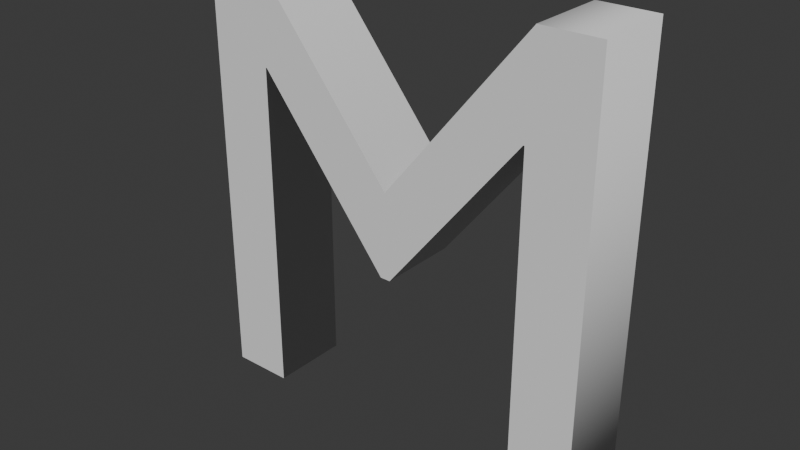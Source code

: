 # Source: letters.blend  (saved by Blender 4.0.36; exported with 4.5.12 LTS)
import bpy
from mathutils import Matrix  # noqa: F401  (used for matrix-valued properties, if any)

bpy.ops.wm.read_factory_settings(use_empty=True)
scene = bpy.context.scene
scene.name = 'Scene'

# ---- collections
col_collection = bpy.data.collections.new('Collection'); scene.collection.children.link(col_collection)

# ---- world
world_world = bpy.data.worlds.new('World'); scene.world = world_world
world_world.use_nodes = True; world_world.node_tree.nodes.clear()
_N = world_world.node_tree.nodes; _L = world_world.node_tree.links
n0 = _N.new('ShaderNodeOutputWorld'); n0.name = 'World Output'; n0.location = (300, 300)
n1 = _N.new('ShaderNodeBackground'); n1.name = 'Background'; n1.location = (10, 300)
n1.inputs[0].default_value = (0.05088, 0.05088, 0.05088, 1.0)
_L.new(n1.outputs[0], n0.inputs[0])
n0.is_active_output = True
world_world.color = (0.05088, 0.05088, 0.05088)
world_world.use_sun_shadow = False
world_world.sun_shadow_jitter_overblur = 0.0

# ---- curves / text
txt_text = bpy.data.curves.new('Text', 'FONT')
txt_text.dimensions = '2D'
txt_text.body = 'M'
txt_text.extrude = 0.3
txt_text.align_x = 'CENTER'
txt_text.size = 3.813

# ---- objects
ob_text = bpy.data.objects.new('Text', txt_text)

# ---- transforms, parenting, visibility, modifiers, constraints
ob_text.location = (0.0, 0.0, 0.0)
ob_text.rotation_euler = (1.571, -0.0, 0.0)
ob_text.scale = (1.0, 1.0, 0.8012)

# ---- collection membership
col_collection.objects.link(ob_text)

# ---- scene / render settings (as saved in the file)
scene.frame_start = 1; scene.frame_end = 250; scene.frame_set(1)
scene.render.engine = 'BLENDER_EEVEE_NEXT'
scene.cycles.sampling_pattern = 'TABULATED_SOBOL'
bpy.context.view_layer.update()

# ---- added for rendering (the .blend has no active camera and no usable light): camera, sun
cam_auto = bpy.data.cameras.new('AutoCamera')
cam_auto.lens = 50.0
cam_auto.sensor_width = 36.0
cam_auto.clip_end = 1000.0
ob_auto_camera = bpy.data.objects.new('AutoCamera', cam_auto)
scene.collection.objects.link(ob_auto_camera)
ob_auto_camera.location = (3.38309, -4.1741, 4.00292)
ob_auto_camera.rotation_euler = (1.09748, -7.21219e-08, 0.694738)
scene.camera = ob_auto_camera
light_auto_sun = bpy.data.lights.new('AutoSun', 'SUN')
light_auto_sun.energy = 3.0
light_auto_sun.angle = 0.0523599
ob_auto_sun = bpy.data.objects.new('AutoSun', light_auto_sun)
scene.collection.objects.link(ob_auto_sun)
ob_auto_sun.rotation_euler = (0.872665, 0.174533, 0.523599)
bpy.context.view_layer.update()
